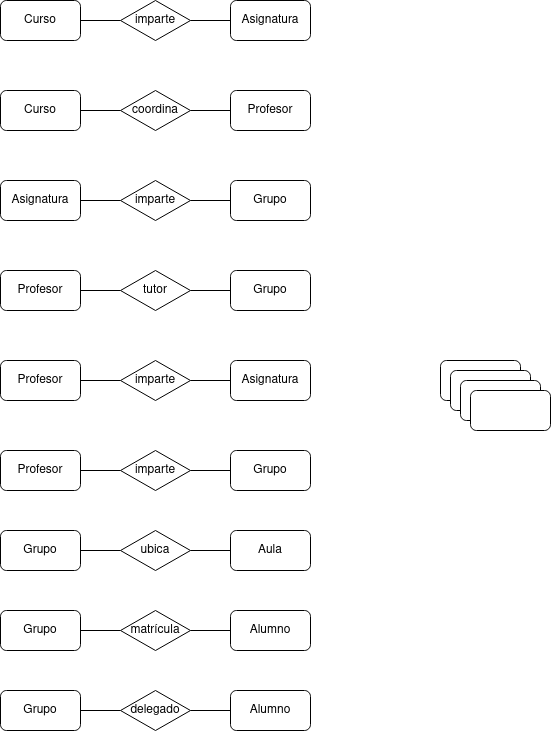

The diagram above was exported from draw.io. Its source (the exported page's mxGraphModel, read from the mxfile embedded in the PNG):
<mxGraphModel dx="1434" dy="795" grid="1" gridSize="10" guides="1" tooltips="1" connect="1" arrows="1" fold="1" page="1" pageScale="1" pageWidth="827" pageHeight="1169" math="0" shadow="0">
  <root>
    <mxCell id="0" />
    <mxCell id="1" parent="0" />
    <mxCell id="exZlUvlKlJLawWQVA_WO-1" value="" style="rounded=1;whiteSpace=wrap;html=1;" vertex="1" parent="1">
      <mxGeometry x="480" y="440" width="80" height="40" as="geometry" />
    </mxCell>
    <mxCell id="exZlUvlKlJLawWQVA_WO-2" value="" style="rounded=1;whiteSpace=wrap;html=1;" vertex="1" parent="1">
      <mxGeometry x="490" y="450" width="80" height="40" as="geometry" />
    </mxCell>
    <mxCell id="exZlUvlKlJLawWQVA_WO-3" value="" style="rounded=1;whiteSpace=wrap;html=1;" vertex="1" parent="1">
      <mxGeometry x="500" y="460" width="80" height="40" as="geometry" />
    </mxCell>
    <mxCell id="exZlUvlKlJLawWQVA_WO-4" value="" style="rounded=1;whiteSpace=wrap;html=1;" vertex="1" parent="1">
      <mxGeometry x="510" y="470" width="80" height="40" as="geometry" />
    </mxCell>
    <mxCell id="exZlUvlKlJLawWQVA_WO-5" value="Asignatura" style="rounded=1;whiteSpace=wrap;html=1;" vertex="1" parent="1">
      <mxGeometry x="270" y="80" width="80" height="40" as="geometry" />
    </mxCell>
    <mxCell id="exZlUvlKlJLawWQVA_WO-8" style="edgeStyle=orthogonalEdgeStyle;rounded=0;orthogonalLoop=1;jettySize=auto;html=1;exitX=1;exitY=0.5;exitDx=0;exitDy=0;entryX=0.5;entryY=1;entryDx=0;entryDy=0;endArrow=none;endFill=0;" edge="1" parent="1" source="exZlUvlKlJLawWQVA_WO-6" target="exZlUvlKlJLawWQVA_WO-7">
      <mxGeometry relative="1" as="geometry" />
    </mxCell>
    <mxCell id="exZlUvlKlJLawWQVA_WO-6" value="Curso" style="rounded=1;whiteSpace=wrap;html=1;" vertex="1" parent="1">
      <mxGeometry x="40" y="80" width="80" height="40" as="geometry" />
    </mxCell>
    <mxCell id="exZlUvlKlJLawWQVA_WO-9" style="edgeStyle=orthogonalEdgeStyle;rounded=0;orthogonalLoop=1;jettySize=auto;html=1;exitX=0.5;exitY=0;exitDx=0;exitDy=0;entryX=0;entryY=0.5;entryDx=0;entryDy=0;endArrow=none;endFill=0;" edge="1" parent="1" source="exZlUvlKlJLawWQVA_WO-7" target="exZlUvlKlJLawWQVA_WO-5">
      <mxGeometry relative="1" as="geometry" />
    </mxCell>
    <mxCell id="exZlUvlKlJLawWQVA_WO-7" value="imparte" style="rhombus;whiteSpace=wrap;html=1;direction=south;" vertex="1" parent="1">
      <mxGeometry x="160" y="80" width="70" height="40" as="geometry" />
    </mxCell>
    <mxCell id="exZlUvlKlJLawWQVA_WO-10" value="Profesor" style="rounded=1;whiteSpace=wrap;html=1;" vertex="1" parent="1">
      <mxGeometry x="270" y="170" width="80" height="40" as="geometry" />
    </mxCell>
    <mxCell id="exZlUvlKlJLawWQVA_WO-11" style="edgeStyle=orthogonalEdgeStyle;rounded=0;orthogonalLoop=1;jettySize=auto;html=1;exitX=1;exitY=0.5;exitDx=0;exitDy=0;entryX=0.5;entryY=1;entryDx=0;entryDy=0;endArrow=none;endFill=0;" edge="1" parent="1" source="exZlUvlKlJLawWQVA_WO-12" target="exZlUvlKlJLawWQVA_WO-14">
      <mxGeometry relative="1" as="geometry" />
    </mxCell>
    <mxCell id="exZlUvlKlJLawWQVA_WO-12" value="Curso" style="rounded=1;whiteSpace=wrap;html=1;" vertex="1" parent="1">
      <mxGeometry x="40" y="170" width="80" height="40" as="geometry" />
    </mxCell>
    <mxCell id="exZlUvlKlJLawWQVA_WO-13" style="edgeStyle=orthogonalEdgeStyle;rounded=0;orthogonalLoop=1;jettySize=auto;html=1;exitX=0.5;exitY=0;exitDx=0;exitDy=0;entryX=0;entryY=0.5;entryDx=0;entryDy=0;endArrow=none;endFill=0;" edge="1" parent="1" source="exZlUvlKlJLawWQVA_WO-14" target="exZlUvlKlJLawWQVA_WO-10">
      <mxGeometry relative="1" as="geometry" />
    </mxCell>
    <mxCell id="exZlUvlKlJLawWQVA_WO-14" value="coordina" style="rhombus;whiteSpace=wrap;html=1;direction=south;" vertex="1" parent="1">
      <mxGeometry x="160" y="170" width="70" height="40" as="geometry" />
    </mxCell>
    <mxCell id="exZlUvlKlJLawWQVA_WO-15" value="Grupo" style="rounded=1;whiteSpace=wrap;html=1;" vertex="1" parent="1">
      <mxGeometry x="270" y="260" width="80" height="40" as="geometry" />
    </mxCell>
    <mxCell id="exZlUvlKlJLawWQVA_WO-16" style="edgeStyle=orthogonalEdgeStyle;rounded=0;orthogonalLoop=1;jettySize=auto;html=1;exitX=1;exitY=0.5;exitDx=0;exitDy=0;entryX=0.5;entryY=1;entryDx=0;entryDy=0;endArrow=none;endFill=0;" edge="1" parent="1" source="exZlUvlKlJLawWQVA_WO-17" target="exZlUvlKlJLawWQVA_WO-19">
      <mxGeometry relative="1" as="geometry" />
    </mxCell>
    <mxCell id="exZlUvlKlJLawWQVA_WO-17" value="Asignatura" style="rounded=1;whiteSpace=wrap;html=1;" vertex="1" parent="1">
      <mxGeometry x="40" y="260" width="80" height="40" as="geometry" />
    </mxCell>
    <mxCell id="exZlUvlKlJLawWQVA_WO-18" style="edgeStyle=orthogonalEdgeStyle;rounded=0;orthogonalLoop=1;jettySize=auto;html=1;exitX=0.5;exitY=0;exitDx=0;exitDy=0;entryX=0;entryY=0.5;entryDx=0;entryDy=0;endArrow=none;endFill=0;" edge="1" parent="1" source="exZlUvlKlJLawWQVA_WO-19" target="exZlUvlKlJLawWQVA_WO-15">
      <mxGeometry relative="1" as="geometry" />
    </mxCell>
    <mxCell id="exZlUvlKlJLawWQVA_WO-19" value="imparte" style="rhombus;whiteSpace=wrap;html=1;direction=south;" vertex="1" parent="1">
      <mxGeometry x="160" y="260" width="70" height="40" as="geometry" />
    </mxCell>
    <mxCell id="exZlUvlKlJLawWQVA_WO-20" value="Grupo" style="rounded=1;whiteSpace=wrap;html=1;" vertex="1" parent="1">
      <mxGeometry x="270" y="350" width="80" height="40" as="geometry" />
    </mxCell>
    <mxCell id="exZlUvlKlJLawWQVA_WO-21" style="edgeStyle=orthogonalEdgeStyle;rounded=0;orthogonalLoop=1;jettySize=auto;html=1;exitX=1;exitY=0.5;exitDx=0;exitDy=0;entryX=0.5;entryY=1;entryDx=0;entryDy=0;endArrow=none;endFill=0;" edge="1" parent="1" source="exZlUvlKlJLawWQVA_WO-22" target="exZlUvlKlJLawWQVA_WO-24">
      <mxGeometry relative="1" as="geometry" />
    </mxCell>
    <mxCell id="exZlUvlKlJLawWQVA_WO-22" value="Profesor" style="rounded=1;whiteSpace=wrap;html=1;" vertex="1" parent="1">
      <mxGeometry x="40" y="350" width="80" height="40" as="geometry" />
    </mxCell>
    <mxCell id="exZlUvlKlJLawWQVA_WO-23" style="edgeStyle=orthogonalEdgeStyle;rounded=0;orthogonalLoop=1;jettySize=auto;html=1;exitX=0.5;exitY=0;exitDx=0;exitDy=0;entryX=0;entryY=0.5;entryDx=0;entryDy=0;endArrow=none;endFill=0;" edge="1" parent="1" source="exZlUvlKlJLawWQVA_WO-24" target="exZlUvlKlJLawWQVA_WO-20">
      <mxGeometry relative="1" as="geometry" />
    </mxCell>
    <mxCell id="exZlUvlKlJLawWQVA_WO-24" value="tutor" style="rhombus;whiteSpace=wrap;html=1;direction=south;" vertex="1" parent="1">
      <mxGeometry x="160" y="350" width="70" height="40" as="geometry" />
    </mxCell>
    <mxCell id="exZlUvlKlJLawWQVA_WO-30" value="Asignatura" style="rounded=1;whiteSpace=wrap;html=1;" vertex="1" parent="1">
      <mxGeometry x="270" y="440" width="80" height="40" as="geometry" />
    </mxCell>
    <mxCell id="exZlUvlKlJLawWQVA_WO-31" style="edgeStyle=orthogonalEdgeStyle;rounded=0;orthogonalLoop=1;jettySize=auto;html=1;exitX=1;exitY=0.5;exitDx=0;exitDy=0;entryX=0.5;entryY=1;entryDx=0;entryDy=0;endArrow=none;endFill=0;" edge="1" parent="1" source="exZlUvlKlJLawWQVA_WO-32" target="exZlUvlKlJLawWQVA_WO-34">
      <mxGeometry relative="1" as="geometry" />
    </mxCell>
    <mxCell id="exZlUvlKlJLawWQVA_WO-32" value="Profesor" style="rounded=1;whiteSpace=wrap;html=1;" vertex="1" parent="1">
      <mxGeometry x="40" y="440" width="80" height="40" as="geometry" />
    </mxCell>
    <mxCell id="exZlUvlKlJLawWQVA_WO-33" style="edgeStyle=orthogonalEdgeStyle;rounded=0;orthogonalLoop=1;jettySize=auto;html=1;exitX=0.5;exitY=0;exitDx=0;exitDy=0;entryX=0;entryY=0.5;entryDx=0;entryDy=0;endArrow=none;endFill=0;" edge="1" parent="1" source="exZlUvlKlJLawWQVA_WO-34" target="exZlUvlKlJLawWQVA_WO-30">
      <mxGeometry relative="1" as="geometry" />
    </mxCell>
    <mxCell id="exZlUvlKlJLawWQVA_WO-34" value="imparte" style="rhombus;whiteSpace=wrap;html=1;direction=south;" vertex="1" parent="1">
      <mxGeometry x="160" y="440" width="70" height="40" as="geometry" />
    </mxCell>
    <mxCell id="exZlUvlKlJLawWQVA_WO-35" value="Grupo" style="rounded=1;whiteSpace=wrap;html=1;" vertex="1" parent="1">
      <mxGeometry x="270" y="530" width="80" height="40" as="geometry" />
    </mxCell>
    <mxCell id="exZlUvlKlJLawWQVA_WO-36" style="edgeStyle=orthogonalEdgeStyle;rounded=0;orthogonalLoop=1;jettySize=auto;html=1;exitX=1;exitY=0.5;exitDx=0;exitDy=0;entryX=0.5;entryY=1;entryDx=0;entryDy=0;endArrow=none;endFill=0;" edge="1" parent="1" source="exZlUvlKlJLawWQVA_WO-37" target="exZlUvlKlJLawWQVA_WO-39">
      <mxGeometry relative="1" as="geometry" />
    </mxCell>
    <mxCell id="exZlUvlKlJLawWQVA_WO-37" value="Profesor" style="rounded=1;whiteSpace=wrap;html=1;" vertex="1" parent="1">
      <mxGeometry x="40" y="530" width="80" height="40" as="geometry" />
    </mxCell>
    <mxCell id="exZlUvlKlJLawWQVA_WO-38" style="edgeStyle=orthogonalEdgeStyle;rounded=0;orthogonalLoop=1;jettySize=auto;html=1;exitX=0.5;exitY=0;exitDx=0;exitDy=0;entryX=0;entryY=0.5;entryDx=0;entryDy=0;endArrow=none;endFill=0;" edge="1" parent="1" source="exZlUvlKlJLawWQVA_WO-39" target="exZlUvlKlJLawWQVA_WO-35">
      <mxGeometry relative="1" as="geometry" />
    </mxCell>
    <mxCell id="exZlUvlKlJLawWQVA_WO-39" value="imparte" style="rhombus;whiteSpace=wrap;html=1;direction=south;" vertex="1" parent="1">
      <mxGeometry x="160" y="530" width="70" height="40" as="geometry" />
    </mxCell>
    <mxCell id="exZlUvlKlJLawWQVA_WO-40" value="Aula" style="rounded=1;whiteSpace=wrap;html=1;" vertex="1" parent="1">
      <mxGeometry x="270" y="610" width="80" height="40" as="geometry" />
    </mxCell>
    <mxCell id="exZlUvlKlJLawWQVA_WO-41" style="edgeStyle=orthogonalEdgeStyle;rounded=0;orthogonalLoop=1;jettySize=auto;html=1;exitX=1;exitY=0.5;exitDx=0;exitDy=0;entryX=0.5;entryY=1;entryDx=0;entryDy=0;endArrow=none;endFill=0;" edge="1" parent="1" source="exZlUvlKlJLawWQVA_WO-42" target="exZlUvlKlJLawWQVA_WO-44">
      <mxGeometry relative="1" as="geometry" />
    </mxCell>
    <mxCell id="exZlUvlKlJLawWQVA_WO-42" value="Grupo" style="rounded=1;whiteSpace=wrap;html=1;" vertex="1" parent="1">
      <mxGeometry x="40" y="610" width="80" height="40" as="geometry" />
    </mxCell>
    <mxCell id="exZlUvlKlJLawWQVA_WO-43" style="edgeStyle=orthogonalEdgeStyle;rounded=0;orthogonalLoop=1;jettySize=auto;html=1;exitX=0.5;exitY=0;exitDx=0;exitDy=0;entryX=0;entryY=0.5;entryDx=0;entryDy=0;endArrow=none;endFill=0;" edge="1" parent="1" source="exZlUvlKlJLawWQVA_WO-44" target="exZlUvlKlJLawWQVA_WO-40">
      <mxGeometry relative="1" as="geometry" />
    </mxCell>
    <mxCell id="exZlUvlKlJLawWQVA_WO-44" value="ubica" style="rhombus;whiteSpace=wrap;html=1;direction=south;" vertex="1" parent="1">
      <mxGeometry x="160" y="610" width="70" height="40" as="geometry" />
    </mxCell>
    <mxCell id="exZlUvlKlJLawWQVA_WO-45" value="Alumno" style="rounded=1;whiteSpace=wrap;html=1;" vertex="1" parent="1">
      <mxGeometry x="270" y="690" width="80" height="40" as="geometry" />
    </mxCell>
    <mxCell id="exZlUvlKlJLawWQVA_WO-46" style="edgeStyle=orthogonalEdgeStyle;rounded=0;orthogonalLoop=1;jettySize=auto;html=1;exitX=1;exitY=0.5;exitDx=0;exitDy=0;entryX=0.5;entryY=1;entryDx=0;entryDy=0;endArrow=none;endFill=0;" edge="1" parent="1" source="exZlUvlKlJLawWQVA_WO-47" target="exZlUvlKlJLawWQVA_WO-49">
      <mxGeometry relative="1" as="geometry" />
    </mxCell>
    <mxCell id="exZlUvlKlJLawWQVA_WO-47" value="Grupo" style="rounded=1;whiteSpace=wrap;html=1;" vertex="1" parent="1">
      <mxGeometry x="40" y="690" width="80" height="40" as="geometry" />
    </mxCell>
    <mxCell id="exZlUvlKlJLawWQVA_WO-48" style="edgeStyle=orthogonalEdgeStyle;rounded=0;orthogonalLoop=1;jettySize=auto;html=1;exitX=0.5;exitY=0;exitDx=0;exitDy=0;entryX=0;entryY=0.5;entryDx=0;entryDy=0;endArrow=none;endFill=0;" edge="1" parent="1" source="exZlUvlKlJLawWQVA_WO-49" target="exZlUvlKlJLawWQVA_WO-45">
      <mxGeometry relative="1" as="geometry" />
    </mxCell>
    <mxCell id="exZlUvlKlJLawWQVA_WO-49" value="matrícula" style="rhombus;whiteSpace=wrap;html=1;direction=south;" vertex="1" parent="1">
      <mxGeometry x="160" y="690" width="70" height="40" as="geometry" />
    </mxCell>
    <mxCell id="exZlUvlKlJLawWQVA_WO-50" value="Alumno" style="rounded=1;whiteSpace=wrap;html=1;" vertex="1" parent="1">
      <mxGeometry x="270" y="770" width="80" height="40" as="geometry" />
    </mxCell>
    <mxCell id="exZlUvlKlJLawWQVA_WO-51" style="edgeStyle=orthogonalEdgeStyle;rounded=0;orthogonalLoop=1;jettySize=auto;html=1;exitX=1;exitY=0.5;exitDx=0;exitDy=0;entryX=0.5;entryY=1;entryDx=0;entryDy=0;endArrow=none;endFill=0;" edge="1" parent="1" source="exZlUvlKlJLawWQVA_WO-52" target="exZlUvlKlJLawWQVA_WO-54">
      <mxGeometry relative="1" as="geometry" />
    </mxCell>
    <mxCell id="exZlUvlKlJLawWQVA_WO-52" value="Grupo" style="rounded=1;whiteSpace=wrap;html=1;" vertex="1" parent="1">
      <mxGeometry x="40" y="770" width="80" height="40" as="geometry" />
    </mxCell>
    <mxCell id="exZlUvlKlJLawWQVA_WO-53" style="edgeStyle=orthogonalEdgeStyle;rounded=0;orthogonalLoop=1;jettySize=auto;html=1;exitX=0.5;exitY=0;exitDx=0;exitDy=0;entryX=0;entryY=0.5;entryDx=0;entryDy=0;endArrow=none;endFill=0;" edge="1" parent="1" source="exZlUvlKlJLawWQVA_WO-54" target="exZlUvlKlJLawWQVA_WO-50">
      <mxGeometry relative="1" as="geometry" />
    </mxCell>
    <mxCell id="exZlUvlKlJLawWQVA_WO-54" value="delegado" style="rhombus;whiteSpace=wrap;html=1;direction=south;" vertex="1" parent="1">
      <mxGeometry x="160" y="770" width="70" height="40" as="geometry" />
    </mxCell>
  </root>
</mxGraphModel>